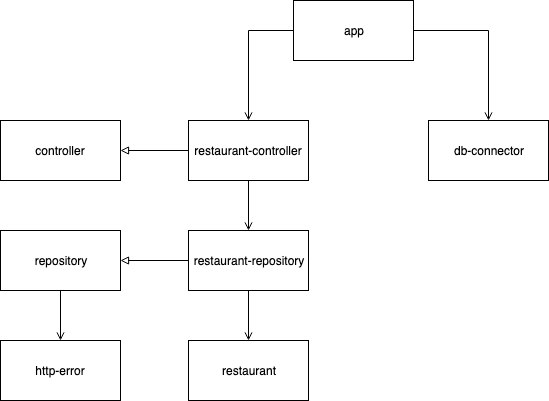

The diagram above was exported from draw.io. Its source (the exported page's mxGraphModel, read from the mxfile embedded in the PNG):
<mxGraphModel dx="940" dy="527" grid="1" gridSize="10" guides="1" tooltips="1" connect="1" arrows="1" fold="1" page="1" pageScale="1" pageWidth="850" pageHeight="1100" math="0" shadow="0">
  <root>
    <mxCell id="0" />
    <mxCell id="1" parent="0" />
    <mxCell id="Lugxi7EgY-um4HKModMN-28" style="edgeStyle=orthogonalEdgeStyle;rounded=0;orthogonalLoop=1;jettySize=auto;html=1;entryX=0.5;entryY=0;entryDx=0;entryDy=0;endArrow=open;endFill=0;" edge="1" parent="1" source="Lugxi7EgY-um4HKModMN-7" target="Lugxi7EgY-um4HKModMN-9">
      <mxGeometry relative="1" as="geometry">
        <Array as="points">
          <mxPoint x="320" y="100" />
        </Array>
      </mxGeometry>
    </mxCell>
    <mxCell id="Lugxi7EgY-um4HKModMN-29" style="edgeStyle=orthogonalEdgeStyle;rounded=0;orthogonalLoop=1;jettySize=auto;html=1;endArrow=open;endFill=0;" edge="1" parent="1" source="Lugxi7EgY-um4HKModMN-7" target="Lugxi7EgY-um4HKModMN-14">
      <mxGeometry relative="1" as="geometry" />
    </mxCell>
    <mxCell id="Lugxi7EgY-um4HKModMN-7" value="app" style="rounded=0;whiteSpace=wrap;html=1;" vertex="1" parent="1">
      <mxGeometry x="365" y="70" width="120" height="60" as="geometry" />
    </mxCell>
    <mxCell id="Lugxi7EgY-um4HKModMN-8" value="controller" style="rounded=0;whiteSpace=wrap;html=1;" vertex="1" parent="1">
      <mxGeometry x="72" y="190" width="120" height="60" as="geometry" />
    </mxCell>
    <mxCell id="Lugxi7EgY-um4HKModMN-12" style="edgeStyle=orthogonalEdgeStyle;rounded=0;orthogonalLoop=1;jettySize=auto;html=1;endArrow=block;endFill=0;" edge="1" parent="1" source="Lugxi7EgY-um4HKModMN-9" target="Lugxi7EgY-um4HKModMN-8">
      <mxGeometry relative="1" as="geometry" />
    </mxCell>
    <mxCell id="Lugxi7EgY-um4HKModMN-26" style="edgeStyle=orthogonalEdgeStyle;rounded=0;orthogonalLoop=1;jettySize=auto;html=1;entryX=0.5;entryY=0;entryDx=0;entryDy=0;endArrow=open;endFill=0;" edge="1" parent="1" source="Lugxi7EgY-um4HKModMN-9" target="Lugxi7EgY-um4HKModMN-18">
      <mxGeometry relative="1" as="geometry" />
    </mxCell>
    <mxCell id="Lugxi7EgY-um4HKModMN-9" value="restaurant-controller&lt;br&gt;" style="rounded=0;whiteSpace=wrap;html=1;" vertex="1" parent="1">
      <mxGeometry x="260" y="190" width="120" height="60" as="geometry" />
    </mxCell>
    <mxCell id="Lugxi7EgY-um4HKModMN-14" value="db-connector" style="rounded=0;whiteSpace=wrap;html=1;" vertex="1" parent="1">
      <mxGeometry x="500" y="190" width="120" height="60" as="geometry" />
    </mxCell>
    <mxCell id="Lugxi7EgY-um4HKModMN-31" style="edgeStyle=orthogonalEdgeStyle;rounded=0;orthogonalLoop=1;jettySize=auto;html=1;endArrow=open;endFill=0;" edge="1" parent="1" source="Lugxi7EgY-um4HKModMN-17" target="Lugxi7EgY-um4HKModMN-20">
      <mxGeometry relative="1" as="geometry" />
    </mxCell>
    <mxCell id="Lugxi7EgY-um4HKModMN-17" value="repository" style="rounded=0;whiteSpace=wrap;html=1;" vertex="1" parent="1">
      <mxGeometry x="72" y="300" width="120" height="60" as="geometry" />
    </mxCell>
    <mxCell id="Lugxi7EgY-um4HKModMN-30" style="edgeStyle=orthogonalEdgeStyle;rounded=0;orthogonalLoop=1;jettySize=auto;html=1;entryX=0.5;entryY=0;entryDx=0;entryDy=0;endArrow=open;endFill=0;" edge="1" parent="1" source="Lugxi7EgY-um4HKModMN-18" target="Lugxi7EgY-um4HKModMN-19">
      <mxGeometry relative="1" as="geometry" />
    </mxCell>
    <mxCell id="Lugxi7EgY-um4HKModMN-32" style="edgeStyle=orthogonalEdgeStyle;rounded=0;orthogonalLoop=1;jettySize=auto;html=1;entryX=1;entryY=0.5;entryDx=0;entryDy=0;endArrow=block;endFill=0;" edge="1" parent="1" source="Lugxi7EgY-um4HKModMN-18" target="Lugxi7EgY-um4HKModMN-17">
      <mxGeometry relative="1" as="geometry" />
    </mxCell>
    <mxCell id="Lugxi7EgY-um4HKModMN-18" value="restaurant-repository" style="rounded=0;whiteSpace=wrap;html=1;" vertex="1" parent="1">
      <mxGeometry x="260" y="300" width="120" height="60" as="geometry" />
    </mxCell>
    <mxCell id="Lugxi7EgY-um4HKModMN-19" value="restaurant" style="rounded=0;whiteSpace=wrap;html=1;" vertex="1" parent="1">
      <mxGeometry x="260" y="410" width="120" height="60" as="geometry" />
    </mxCell>
    <mxCell id="Lugxi7EgY-um4HKModMN-20" value="http-error" style="rounded=0;whiteSpace=wrap;html=1;" vertex="1" parent="1">
      <mxGeometry x="72" y="410" width="120" height="60" as="geometry" />
    </mxCell>
  </root>
</mxGraphModel>